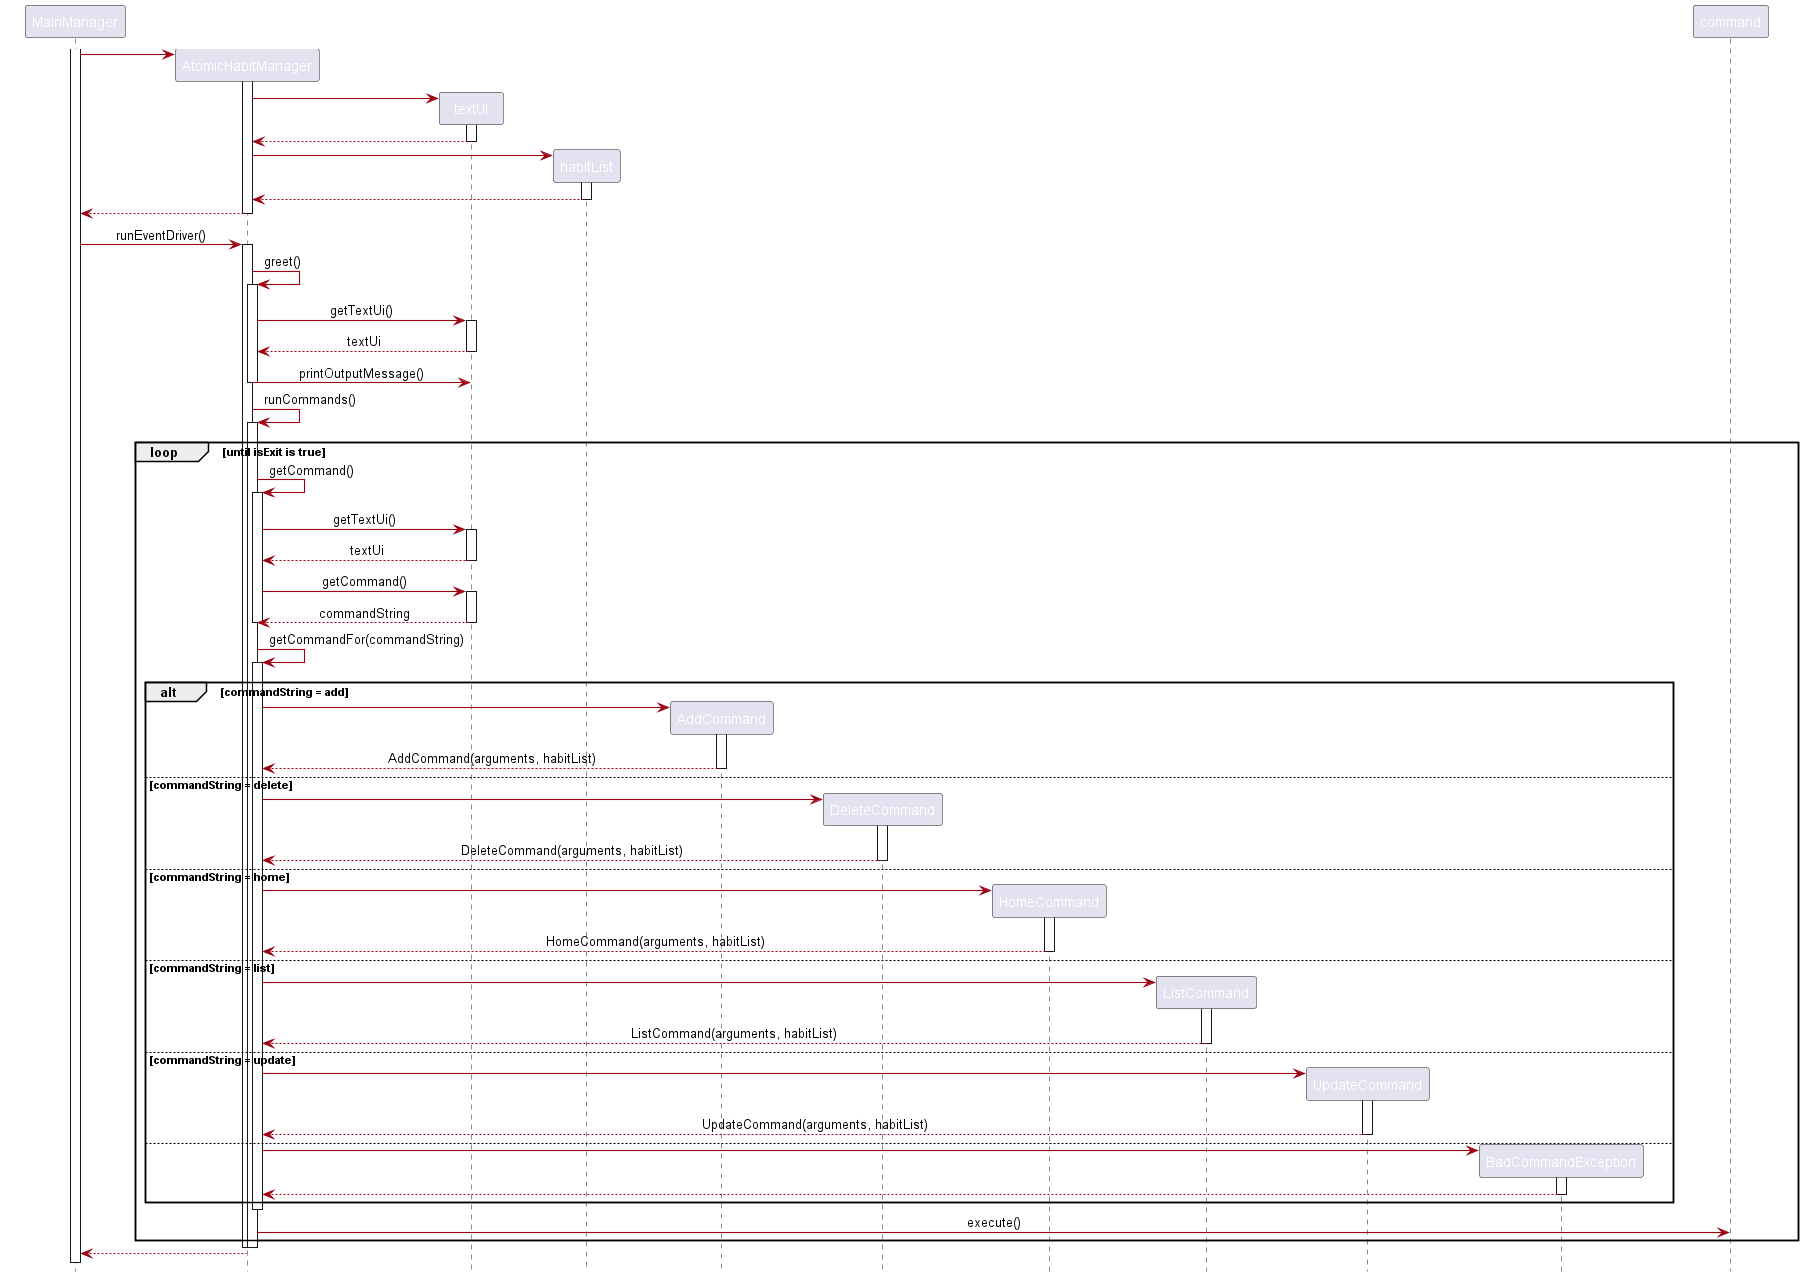

The diagram above was rendered by PlantUML. Its source (embedded in the PNG):
@startuml
'https://plantuml.com/sequence-diagram
!include style.puml
skinparam arrowThickness 1.1
skinparam arrowColor MODEL_COLOR
skinparam classBackgroundColor MODEL_COLOR
hide footbox

activate MainManager

create AtomicHabitManager
MainManager -> AtomicHabitManager
activate AtomicHabitManager

create textUi
AtomicHabitManager -> textUi
activate textUi
textUi --> AtomicHabitManager
deactivate textUi

create habitList
AtomicHabitManager -> habitList
activate habitList
habitList --> AtomicHabitManager
deactivate habitList

AtomicHabitManager --> MainManager
deactivate AtomicHabitManager

MainManager -> AtomicHabitManager : runEventDriver()
activate AtomicHabitManager

AtomicHabitManager -> AtomicHabitManager : greet()
activate AtomicHabitManager
AtomicHabitManager -> textUi : getTextUi()
activate textUi
textUi --> AtomicHabitManager : textUi
deactivate textUi
AtomicHabitManager -> textUi : printOutputMessage()
deactivate AtomicHabitManager

AtomicHabitManager -> AtomicHabitManager : runCommands()
activate AtomicHabitManager

    loop until isExit is true
        AtomicHabitManager -> AtomicHabitManager : getCommand()
        activate AtomicHabitManager
        AtomicHabitManager -> textUi : getTextUi()
        activate textUi
        textUi --> AtomicHabitManager : textUi
        deactivate textUi
        AtomicHabitManager -> textUi : getCommand()
        activate textUi
        textUi --> AtomicHabitManager : commandString
        deactivate textUi
        deactivate AtomicHabitManager

        AtomicHabitManager -> AtomicHabitManager : getCommandFor(commandString)
        activate AtomicHabitManager
            alt commandString = add
                create AddCommand
                AtomicHabitManager -> AddCommand
                activate AddCommand
                AddCommand --> AtomicHabitManager : AddCommand(arguments, habitList)
                deactivate AddCommand
            else commandString = delete
                create DeleteCommand
                AtomicHabitManager -> DeleteCommand
                activate DeleteCommand
                DeleteCommand --> AtomicHabitManager : DeleteCommand(arguments, habitList)
                deactivate DeleteCommand
            else commandString = home
                create HomeCommand
                AtomicHabitManager -> HomeCommand
                activate HomeCommand
                HomeCommand --> AtomicHabitManager : HomeCommand(arguments, habitList)
                deactivate HomeCommand
            else commandString = list
                create ListCommand
                AtomicHabitManager -> ListCommand
                activate ListCommand
                ListCommand --> AtomicHabitManager : ListCommand(arguments, habitList)
                deactivate ListCommand
            else commandString = update
                create UpdateCommand
                AtomicHabitManager -> UpdateCommand
                activate UpdateCommand
                UpdateCommand --> AtomicHabitManager : UpdateCommand(arguments, habitList)
                deactivate UpdateCommand
            else
                create BadCommandException
                AtomicHabitManager -> BadCommandException
                activate BadCommandException
                BadCommandException --> AtomicHabitManager
                deactivate BadCommandException
            end
        deactivate AtomicHabitManager
        AtomicHabitManager -> command : execute()
    end
deactivate AtomicHabitManager

deactivate AtomicHabitManager
AtomicHabitManager --> MainManager

@enduml